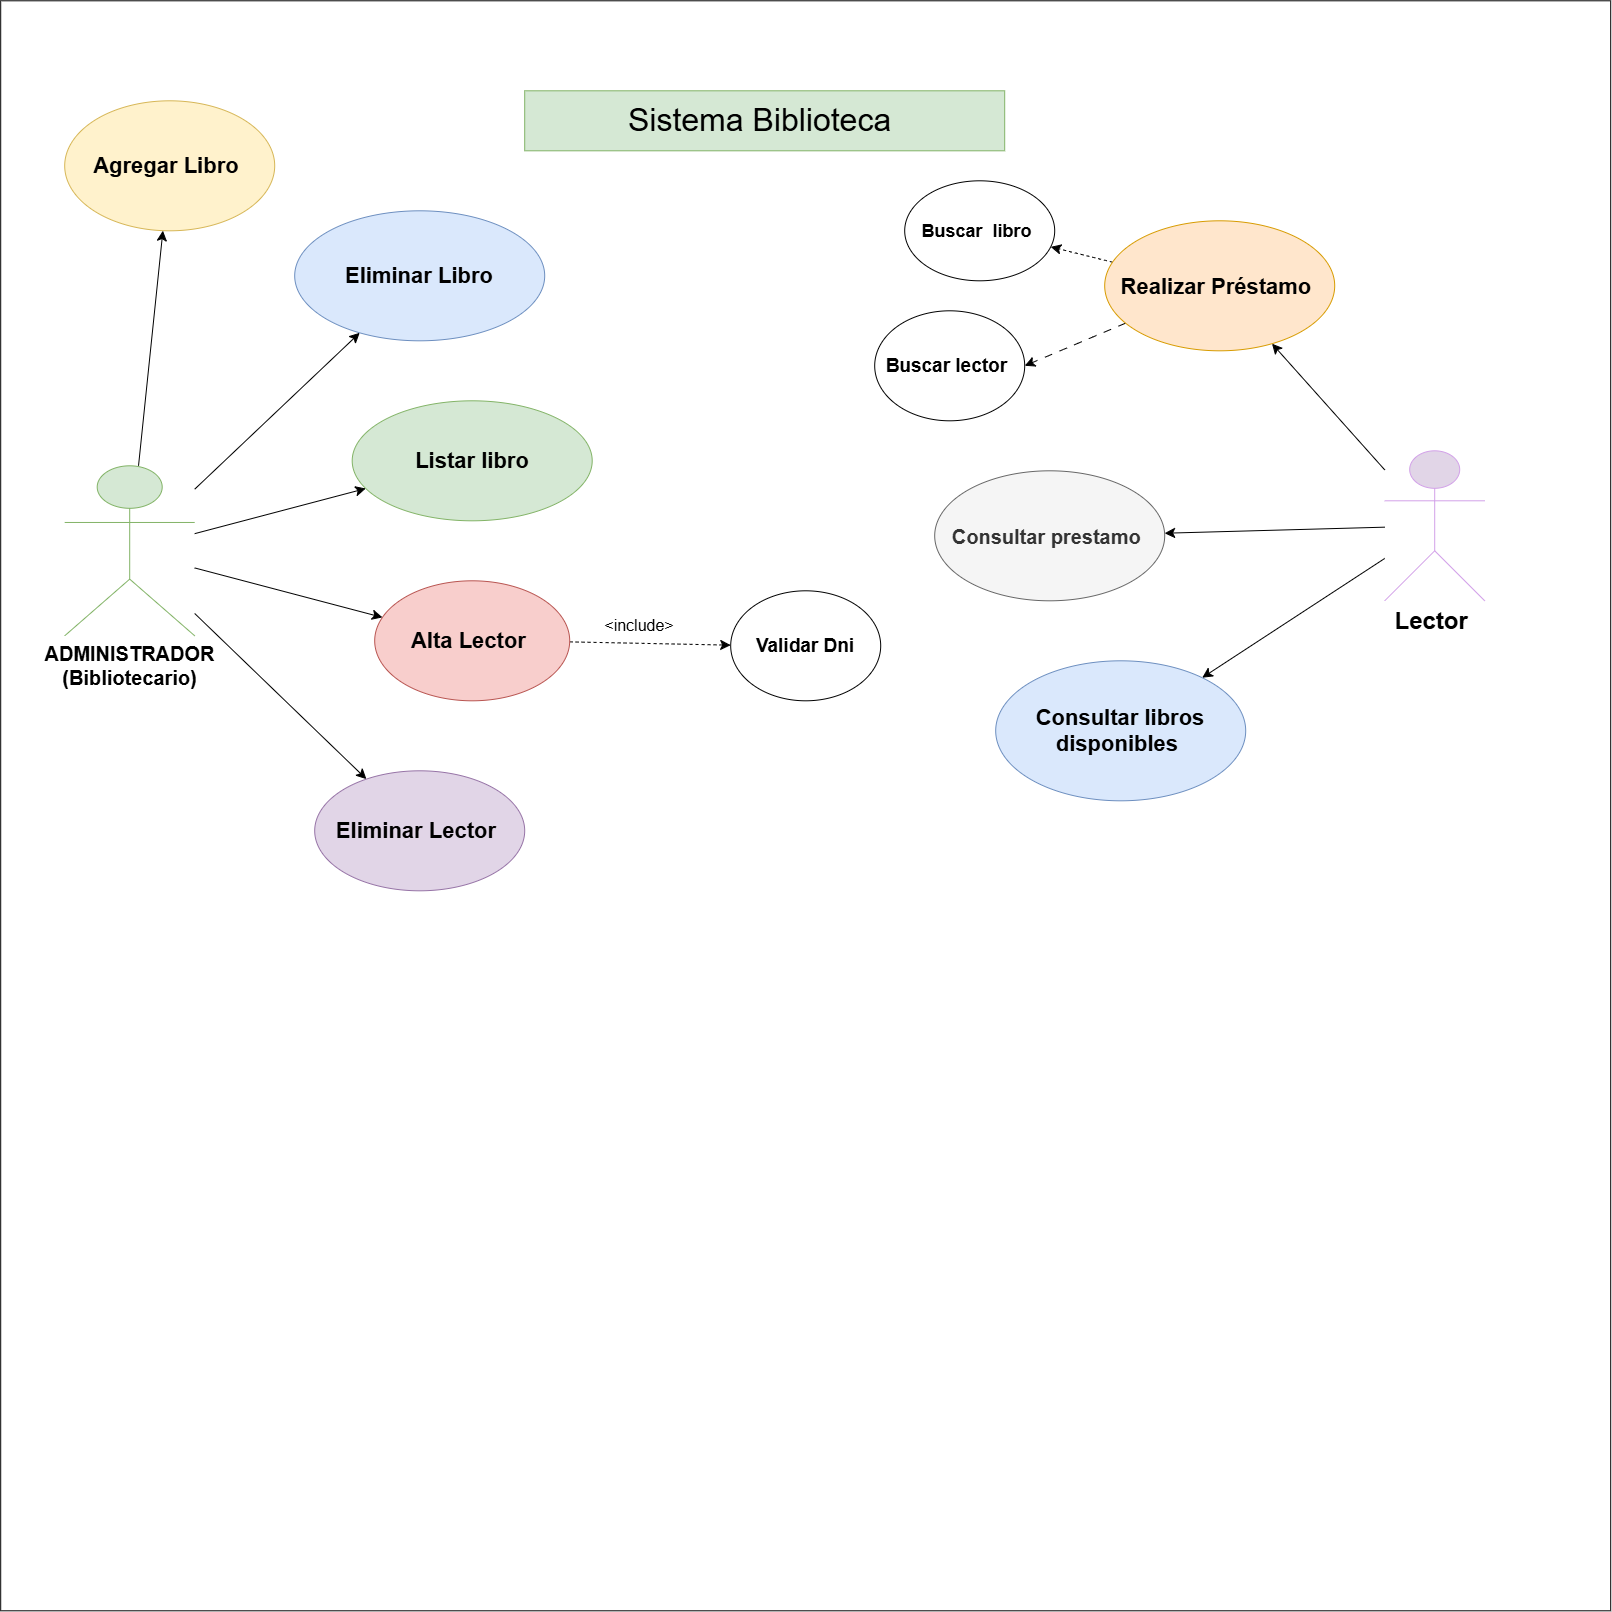

The diagram above was exported from draw.io. Its source (the exported page's mxGraphModel, read from the mxfile embedded in the PNG):
<mxGraphModel dx="2117" dy="2355" grid="1" gridSize="10" guides="1" tooltips="1" connect="1" arrows="1" fold="1" page="1" pageScale="1" pageWidth="827" pageHeight="1169" math="0" shadow="0">
  <root>
    <mxCell id="0" />
    <mxCell id="1" parent="0" />
    <mxCell id="XSIgpTp8kVNX_3-Y5z-c-33" parent="1" style="whiteSpace=wrap;html=1;aspect=fixed;" value="" vertex="1">
      <mxGeometry height="1610" width="1610" x="56" y="-30" as="geometry" />
    </mxCell>
    <mxCell id="XSIgpTp8kVNX_3-Y5z-c-10" parent="1" style="shape=umlActor;verticalLabelPosition=bottom;verticalAlign=top;html=1;outlineConnect=0;fillColor=#e1d5e7;strokeColor=#D2A1E8;" value="&lt;font style=&quot;font-size: 24px;&quot;&gt;&lt;b style=&quot;&quot;&gt;Lector&amp;nbsp;&lt;/b&gt;&lt;/font&gt;" vertex="1">
      <mxGeometry height="150" width="100" x="1440" y="420" as="geometry" />
    </mxCell>
    <mxCell id="AZ8W1XIKPekVBGfgRGG0-2" parent="1" style="ellipse;whiteSpace=wrap;html=1;shapeInside=1;fillColor=#fff2cc;strokeColor=#d6b656;" value="&lt;font style=&quot;font-size: 22px;&quot;&gt;&lt;b&gt;Agregar Libro&amp;nbsp;&lt;/b&gt;&lt;/font&gt;" vertex="1">
      <mxGeometry height="130" width="210" x="120" y="70" as="geometry" />
    </mxCell>
    <mxCell id="AZ8W1XIKPekVBGfgRGG0-3" parent="1" style="ellipse;whiteSpace=wrap;html=1;shapeInside=1;fillColor=#dae8fc;strokeColor=#6c8ebf;" value="&lt;font style=&quot;font-size: 22px;&quot;&gt;&lt;b&gt;Eliminar Libro&lt;/b&gt;&lt;/font&gt;" vertex="1">
      <mxGeometry height="130" width="250" x="350" y="180" as="geometry" />
    </mxCell>
    <mxCell id="plk3AU4AWRf0ASLeWGYx-1" parent="1" style="ellipse;whiteSpace=wrap;html=1;shapeInside=1;fillColor=#d5e8d4;strokeColor=#82b366;" value="&lt;font style=&quot;font-size: 22px;&quot;&gt;&lt;b&gt;Listar libro&lt;/b&gt;&lt;/font&gt;" vertex="1">
      <mxGeometry height="120" width="240" x="407.5" y="370" as="geometry" />
    </mxCell>
    <mxCell id="XSIgpTp8kVNX_3-Y5z-c-4" edge="1" parent="1" source="plk3AU4AWRf0ASLeWGYx-2" style="edgeStyle=none;curved=1;rounded=0;orthogonalLoop=1;jettySize=auto;html=1;fontSize=12;startSize=8;endSize=8;dashed=1;" target="XSIgpTp8kVNX_3-Y5z-c-3" value="">
      <mxGeometry relative="1" as="geometry" />
    </mxCell>
    <mxCell id="plk3AU4AWRf0ASLeWGYx-2" parent="1" style="ellipse;whiteSpace=wrap;html=1;shapeInside=1;fillColor=#f8cecc;strokeColor=#b85450;" value="&lt;font style=&quot;font-size: 22px;&quot;&gt;&lt;b&gt;Alta Lector&amp;nbsp;&lt;/b&gt;&lt;/font&gt;" vertex="1">
      <mxGeometry height="120" width="195" x="430" y="550" as="geometry" />
    </mxCell>
    <mxCell id="6rxTy0ANHfl51_81E0K8-1" edge="1" parent="1" source="o35A89aY3q3O8GteOzKE-2" style="edgeStyle=none;curved=1;rounded=0;orthogonalLoop=1;jettySize=auto;html=1;fontSize=12;startSize=8;endSize=8;" target="AZ8W1XIKPekVBGfgRGG0-3" value="">
      <mxGeometry relative="1" as="geometry" />
    </mxCell>
    <mxCell id="6rxTy0ANHfl51_81E0K8-2" edge="1" parent="1" source="o35A89aY3q3O8GteOzKE-2" style="edgeStyle=none;curved=1;rounded=0;orthogonalLoop=1;jettySize=auto;html=1;fontSize=12;startSize=8;endSize=8;" target="AZ8W1XIKPekVBGfgRGG0-2" value="">
      <mxGeometry relative="1" as="geometry" />
    </mxCell>
    <mxCell id="6rxTy0ANHfl51_81E0K8-3" edge="1" parent="1" source="o35A89aY3q3O8GteOzKE-2" style="edgeStyle=none;curved=1;rounded=0;orthogonalLoop=1;jettySize=auto;html=1;fontSize=12;startSize=8;endSize=8;" target="plk3AU4AWRf0ASLeWGYx-1" value="">
      <mxGeometry relative="1" as="geometry" />
    </mxCell>
    <mxCell id="6rxTy0ANHfl51_81E0K8-4" edge="1" parent="1" source="o35A89aY3q3O8GteOzKE-2" style="edgeStyle=none;curved=1;rounded=0;orthogonalLoop=1;jettySize=auto;html=1;fontSize=12;startSize=8;endSize=8;" target="plk3AU4AWRf0ASLeWGYx-2" value="">
      <mxGeometry relative="1" as="geometry" />
    </mxCell>
    <mxCell id="XSIgpTp8kVNX_3-Y5z-c-2" edge="1" parent="1" source="o35A89aY3q3O8GteOzKE-2" style="edgeStyle=none;curved=1;rounded=0;orthogonalLoop=1;jettySize=auto;html=1;fontSize=12;startSize=8;endSize=8;" target="XSIgpTp8kVNX_3-Y5z-c-1" value="">
      <mxGeometry relative="1" as="geometry" />
    </mxCell>
    <mxCell id="o35A89aY3q3O8GteOzKE-2" parent="1" style="shape=umlActor;verticalLabelPosition=bottom;verticalAlign=top;html=1;outlineConnect=0;fillColor=#d5e8d4;strokeColor=#82b366;" value="&lt;font style=&quot;font-size: 20px;&quot;&gt;&lt;b&gt;ADMINISTRADOR&lt;/b&gt;&lt;/font&gt;&lt;div&gt;&lt;font style=&quot;font-size: 20px;&quot;&gt;&lt;b&gt;(Bibliotecario)&lt;/b&gt;&lt;/font&gt;&lt;/div&gt;" vertex="1">
      <mxGeometry height="170" width="130" x="120" y="435" as="geometry" />
    </mxCell>
    <mxCell id="XSIgpTp8kVNX_3-Y5z-c-1" parent="1" style="ellipse;whiteSpace=wrap;html=1;shapeInside=1;fillColor=#e1d5e7;strokeColor=#9673a6;" value="&lt;font style=&quot;font-size: 22px;&quot;&gt;&lt;b&gt;Eliminar Lector&amp;nbsp;&lt;/b&gt;&lt;/font&gt;" vertex="1">
      <mxGeometry height="120" width="210" x="370" y="740" as="geometry" />
    </mxCell>
    <mxCell id="XSIgpTp8kVNX_3-Y5z-c-3" parent="1" style="ellipse;whiteSpace=wrap;html=1;shapeInside=1;" value="&lt;font style=&quot;font-size: 19px;&quot;&gt;&lt;b&gt;Validar Dni&lt;/b&gt;&lt;/font&gt;" vertex="1">
      <mxGeometry height="110" width="150" x="786" y="560" as="geometry" />
    </mxCell>
    <mxCell id="XSIgpTp8kVNX_3-Y5z-c-5" parent="1" style="text;html=1;whiteSpace=wrap;strokeColor=none;fillColor=none;align=center;verticalAlign=middle;rounded=0;fontSize=16;" value="&amp;lt;include&amp;gt;" vertex="1">
      <mxGeometry height="130" width="30" x="680" y="530" as="geometry" />
    </mxCell>
    <mxCell id="XSIgpTp8kVNX_3-Y5z-c-6" parent="1" style="text;html=1;whiteSpace=wrap;strokeColor=#82b366;fillColor=#d5e8d4;align=center;verticalAlign=middle;rounded=0;fontSize=16;" value="&lt;font style=&quot;font-size: 32px;&quot;&gt;Sistema Biblioteca&amp;nbsp;&lt;/font&gt;" vertex="1">
      <mxGeometry height="60" width="480" x="580" y="60" as="geometry" />
    </mxCell>
    <mxCell id="XSIgpTp8kVNX_3-Y5z-c-15" edge="1" parent="1" source="XSIgpTp8kVNX_3-Y5z-c-10" style="edgeStyle=none;curved=1;rounded=0;orthogonalLoop=1;jettySize=auto;html=1;fontSize=12;startSize=8;endSize=8;" target="XSIgpTp8kVNX_3-Y5z-c-11" value="">
      <mxGeometry relative="1" as="geometry" />
    </mxCell>
    <mxCell id="XSIgpTp8kVNX_3-Y5z-c-16" edge="1" parent="1" source="XSIgpTp8kVNX_3-Y5z-c-10" style="edgeStyle=none;curved=1;rounded=0;orthogonalLoop=1;jettySize=auto;html=1;fontSize=12;startSize=8;endSize=8;" target="XSIgpTp8kVNX_3-Y5z-c-12" value="">
      <mxGeometry relative="1" as="geometry" />
    </mxCell>
    <mxCell id="XSIgpTp8kVNX_3-Y5z-c-20" edge="1" parent="1" source="XSIgpTp8kVNX_3-Y5z-c-10" style="edgeStyle=none;curved=1;rounded=0;orthogonalLoop=1;jettySize=auto;html=1;fontSize=12;startSize=8;endSize=8;" target="XSIgpTp8kVNX_3-Y5z-c-18" value="">
      <mxGeometry relative="1" as="geometry" />
    </mxCell>
    <mxCell id="XSIgpTp8kVNX_3-Y5z-c-28" edge="1" parent="1" source="XSIgpTp8kVNX_3-Y5z-c-11" style="edgeStyle=none;curved=1;rounded=0;orthogonalLoop=1;jettySize=auto;html=1;fontSize=12;startSize=8;endSize=8;entryX=1;entryY=0.5;entryDx=0;entryDy=0;dashed=1;dashPattern=8 8;" target="XSIgpTp8kVNX_3-Y5z-c-25" value="">
      <mxGeometry relative="1" as="geometry" />
    </mxCell>
    <mxCell id="XSIgpTp8kVNX_3-Y5z-c-29" edge="1" parent="1" source="XSIgpTp8kVNX_3-Y5z-c-11" style="edgeStyle=none;curved=1;rounded=0;orthogonalLoop=1;jettySize=auto;html=1;fontSize=12;startSize=8;endSize=8;dashed=1;" target="XSIgpTp8kVNX_3-Y5z-c-24" value="">
      <mxGeometry relative="1" as="geometry" />
    </mxCell>
    <mxCell id="XSIgpTp8kVNX_3-Y5z-c-11" parent="1" style="ellipse;whiteSpace=wrap;html=1;shapeInside=1;fillColor=#ffe6cc;strokeColor=#d79b00;" value="&lt;font style=&quot;line-height: 110%; font-size: 22px;&quot;&gt;&lt;b&gt;Realizar Préstamo&amp;nbsp;&lt;/b&gt;&lt;/font&gt;" vertex="1">
      <mxGeometry height="130" width="230" x="1160" y="190" as="geometry" />
    </mxCell>
    <mxCell id="XSIgpTp8kVNX_3-Y5z-c-12" parent="1" style="ellipse;whiteSpace=wrap;html=1;shapeInside=1;fillColor=#f5f5f5;fontColor=#333333;strokeColor=#666666;" value="&lt;font style=&quot;font-size: 20px;&quot;&gt;&lt;b&gt;Consultar prestamo&amp;nbsp;&lt;/b&gt;&lt;/font&gt;" vertex="1">
      <mxGeometry height="130" width="230" x="990" y="440" as="geometry" />
    </mxCell>
    <mxCell id="XSIgpTp8kVNX_3-Y5z-c-18" parent="1" style="ellipse;whiteSpace=wrap;html=1;shapeInside=1;fillColor=#dae8fc;strokeColor=#6c8ebf;" value="&lt;font style=&quot;font-size: 22px;&quot;&gt;&lt;b&gt;Consultar libros disponibles&amp;nbsp;&lt;/b&gt;&lt;/font&gt;" vertex="1">
      <mxGeometry height="140" width="250" x="1051" y="630" as="geometry" />
    </mxCell>
    <mxCell id="XSIgpTp8kVNX_3-Y5z-c-24" parent="1" style="ellipse;whiteSpace=wrap;html=1;shapeInside=1;" value="&lt;font style=&quot;font-size: 18px;&quot;&gt;&lt;b&gt;Buscar&amp;nbsp; libro&amp;nbsp;&lt;/b&gt;&lt;/font&gt;" vertex="1">
      <mxGeometry height="100" width="150" x="960" y="150" as="geometry" />
    </mxCell>
    <mxCell id="XSIgpTp8kVNX_3-Y5z-c-25" parent="1" style="ellipse;whiteSpace=wrap;html=1;shapeInside=1;" value="&lt;font style=&quot;font-size: 19px;&quot;&gt;&lt;b&gt;Buscar lector&amp;nbsp;&lt;/b&gt;&lt;/font&gt;" vertex="1">
      <mxGeometry height="110" width="150" x="930" y="280" as="geometry" />
    </mxCell>
  </root>
</mxGraphModel>